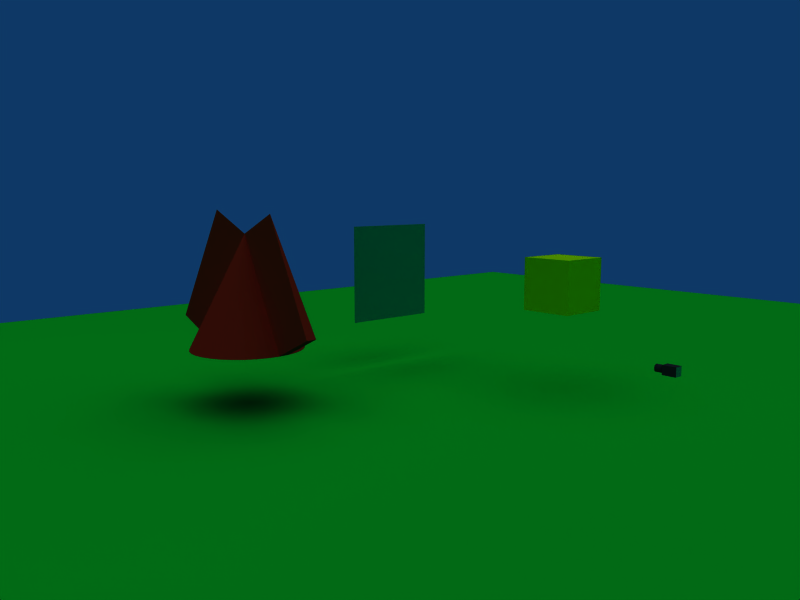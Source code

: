 # Source: camera_component-2.1.blend  (saved by Blender 2.49.2; exported with 4.5.12 LTS)
import bpy
from mathutils import Matrix  # noqa: F401  (used for matrix-valued properties, if any)

bpy.ops.wm.read_factory_settings(use_empty=True)
scene = bpy.context.scene
scene.name = 'Scene'

# ---- collections
col_collection_1 = bpy.data.collections.new('Collection 1'); scene.collection.children.link(col_collection_1)
col_collection_2 = bpy.data.collections.new('Collection 2'); scene.collection.children.link(col_collection_2)

# ---- materials (node trees are filled in below, after node groups)
mat_cameramat = bpy.data.materials.new('CameraMat')
mat_cameramat.alpha_threshold = 0.0
mat_cameramat.diffuse_color = (0.14, 0.14, 0.14, 1.0)
mat_cameramat.specular_color = (0.28, 0.28, 0.28)
mat_cameramat.roughness = 0.5
mat_cameramat.line_color = (0.0, 0.0, 0.0, 1.0)
mat_screenmat = bpy.data.materials.new('ScreenMat')
mat_screenmat.alpha_threshold = 0.0
mat_screenmat.preview_render_type = 'CUBE'
mat_screenmat.diffuse_color = (0.01333, 0.6304, 0.417, 1.0)
mat_screenmat.roughness = 0.5
mat_screenmat.line_color = (0.0, 0.0, 0.0, 1.0)
mat_yellow = bpy.data.materials.new('Yellow')
mat_yellow.alpha_threshold = 0.0
mat_yellow.diffuse_color = (0.7726, 0.9939, 0.0, 1.0)
mat_yellow.roughness = 0.5
mat_yellow.line_color = (0.0, 0.0, 0.0, 1.0)
mat_floormat = bpy.data.materials.new('FloorMat')
mat_floormat.alpha_threshold = 0.0
mat_floormat.diffuse_color = (0.01631, 0.7714, 0.1148, 1.0)
mat_floormat.roughness = 0.5
mat_floormat.line_color = (0.0, 0.0, 0.0, 1.0)
mat_material = bpy.data.materials.new('Material')
mat_material.alpha_threshold = 0.0
mat_material.preview_render_type = 'CUBE'
mat_material.diffuse_color = (0.9515, 0.1147, 0.04902, 1.0)
mat_material.roughness = 0.5
mat_material.line_color = (0.0, 0.0, 0.0, 1.0)

# ---- material node trees

# ---- world
world_world = bpy.data.worlds.new('World'); scene.world = world_world
world_world.color = (0.05656, 0.221, 0.4)
world_world.use_sun_shadow = False
world_world.sun_shadow_jitter_overblur = 0.0
world_world.cycles.sampling_method = 'MANUAL'
world_world.cycles.sample_map_resolution = 256

# ---- cameras
cam_camera_001 = bpy.data.cameras.new('Camera.001')
cam_camera_001.passepartout_alpha = 0.2
cam_camera_001.clip_end = 100.0
cam_camera_001.lens = 35.0
cam_camera_001.show_limits = True
cam_camera_001.show_passepartout = False
cam_camera_001.show_safe_areas = True
cam_camera_001.dof.focus_distance = 0.0
cam_camera_001.dof.aperture_fstop = 128.0
cam_camera_002 = bpy.data.cameras.new('Camera.002')
cam_camera_002.passepartout_alpha = 0.4
cam_camera_002.clip_end = 100.0
cam_camera_002.lens = 35.0
cam_camera_002.show_safe_areas = True
cam_camera_002.dof.focus_distance = 0.0
cam_camera_002.dof.aperture_fstop = 128.0

# ---- lights
light_lamp_002 = bpy.data.lights.new('Lamp.002', 'SPOT')
light_lamp_002.transmission_factor = 0.0
light_lamp_002.energy = 100.0
light_lamp_002.shadow_buffer_clip_start = 0.5
light_lamp_002.shadow_soft_size = 1.0
light_lamp_002.shadow_maximum_resolution = 0.006
light_lamp_002.use_absolute_resolution = True
light_lamp_002.cycles.use_multiple_importance_sampling = False
light_lamp_001 = bpy.data.lights.new('Lamp.001', 'SUN')
light_lamp_001.transmission_factor = 0.0
light_lamp_001.angle = 1.571
light_lamp_001.energy = 1.0
light_lamp_001.shadow_buffer_clip_start = 0.5
light_lamp_001.shadow_soft_size = 1.0
light_lamp_001.shadow_cascade_max_distance = 1000.0
light_lamp_001.cycles.use_multiple_importance_sampling = False

# ---- meshes
me_cube_020 = bpy.data.meshes.new('Cube.020')
me_cube_020.from_pydata([(0.2, 0.1, -0.1), (0.2, -0.1, -0.1), (-0.1, -0.1, -0.1), (-0.1, 0.1, -0.1), (0.2, 0.1, 0.1), (0.2, -0.1, 0.1), (-0.1, -0.1, 0.1), (-0.1, 0.1, 0.1)], [], [(0, 1, 2, 3), (4, 7, 6, 5), (0, 4, 5, 1), (1, 5, 6, 2), (2, 6, 7, 3), (4, 0, 3, 7)])
me_cube_020.polygons.foreach_set('material_index', [0, 0, 1, 0, 0, 0])
me_cube_020.materials.append(mat_cameramat)
me_cube_020.materials.append(mat_screenmat)
me_cube_020.use_remesh_preserve_volume = False
me_cube_020.use_remesh_preserve_attributes = False
me_cube_020.use_mirror_vertex_groups = False
me_cube_020.update()
me_cylinder = bpy.data.meshes.new('Cylinder')
me_cylinder.from_pydata([(-0.04, 0.05657, -0.05657), (-0.04, 0.04445, -0.06652), (-0.04, 0.03061, -0.07391), (-0.04, 0.01561, -0.07846), (-0.04, 7.409e-09, -0.08), (-0.04, -0.01561, -0.07846), (-0.04, -0.03061, -0.07391), (-0.04, -0.04445, -0.06652), (-0.04, -0.05657, -0.05657), (-0.04, -0.06652, -0.04445), (-0.04, -0.07391, -0.03061), (-0.04, -0.07846, -0.01561), (-0.04, -0.08, 2.305e-08), (-0.04, -0.07846, 0.01561), (-0.04, -0.07391, 0.03061), (-0.04, -0.06652, 0.04445), (-0.04, -0.05657, 0.05657), (-0.04, -0.04445, 0.06652), (-0.04, -0.03061, 0.07391), (-0.04, -0.01561, 0.07846), (-0.04, 7.862e-08, 0.08), (-0.04, 0.01561, 0.07846), (-0.04, 0.03061, 0.07391), (-0.04, 0.04445, 0.06652), (-0.04, 0.05657, 0.05657), (-0.04, 0.06652, 0.04445), (-0.04, 0.07391, 0.03061), (-0.04, 0.07846, 0.01561), (-0.04, 0.08, -1.314e-07), (-0.04, 0.07846, -0.01561), (-0.04, 0.07391, -0.03061), (-0.04, 0.06652, -0.04445), (0.14, 0.05657, -0.05657), (0.14, 0.04445, -0.06652), (0.14, 0.03061, -0.07391), (0.14, 0.01561, -0.07846), (0.14, -1.81e-07, -0.08), (0.14, -0.01561, -0.07846), (0.14, -0.03061, -0.07391), (0.14, -0.04445, -0.06652), (0.14, -0.05657, -0.05657), (0.14, -0.06652, -0.04445), (0.14, -0.07391, -0.03061), (0.14, -0.07846, -0.01561), (0.14, -0.08, -7.137e-08), (0.14, -0.07846, 0.01561), (0.14, -0.07391, 0.03061), (0.14, -0.06652, 0.04445), (0.14, -0.05657, 0.05657), (0.14, -0.04445, 0.06652), (0.14, -0.03061, 0.07391), (0.14, -0.01561, 0.07846), (0.14, -3.298e-07, 0.08), (0.14, 0.01561, 0.07846), (0.14, 0.03061, 0.07391), (0.14, 0.04445, 0.06652), (0.14, 0.05657, 0.05657), (0.14, 0.06652, 0.04445), (0.14, 0.07391, 0.03062), (0.14, 0.07846, 0.01561), (0.14, 0.08, 5.854e-07), (0.14, 0.07846, -0.01561), (0.14, 0.07391, -0.03061), (0.14, 0.06652, -0.04445), (0.14, -1.369e-09, 3.02e-09), (-0.04, 0.04525, -0.04525), (-0.04, 0.05321, -0.03556), (-0.04, 0.05913, -0.02449), (-0.04, 0.06277, -0.01249), (-0.04, 0.064, -1.108e-07), (-0.04, 0.06277, 0.01249), (-0.04, 0.05913, 0.02449), (-0.04, 0.05321, 0.03556), (-0.04, 0.04525, 0.04525), (-0.04, 0.03556, 0.05321), (-0.04, 0.02449, 0.05913), (-0.04, 0.01249, 0.06277), (-0.04, 6.672e-08, 0.064), (-0.04, -0.01249, 0.06277), (-0.04, -0.02449, 0.05913), (-0.04, -0.03556, 0.05321), (-0.04, -0.04525, 0.04525), (-0.04, -0.05321, 0.03556), (-0.04, -0.05913, 0.02449), (-0.04, -0.06277, 0.01249), (-0.04, -0.064, 1.281e-08), (-0.04, -0.06277, -0.01249), (-0.04, -0.05913, -0.02449), (-0.04, -0.05321, -0.03556), (-0.04, -0.04525, -0.04525), (-0.04, -0.03556, -0.05321), (-0.04, -0.02449, -0.05913), (-0.04, -0.01249, -0.06277), (-0.04, 9.756e-09, -0.064), (-0.04, 0.01249, -0.06277), (-0.04, 0.02449, -0.05913), (-0.04, 0.03556, -0.05321), (0.13, 0.04525, -0.04525), (0.13, 0.03556, -0.05321), (0.13, 0.02449, -0.05913), (0.13, 0.01249, -0.06277), (0.13, 7.36e-09, -0.064), (0.13, -0.01249, -0.06277), (0.13, -0.02449, -0.05913), (0.13, -0.03556, -0.05321), (0.13, -0.04525, -0.04525), (0.13, -0.05321, -0.03556), (0.13, -0.05913, -0.02449), (0.13, -0.06277, -0.01249), (0.13, -0.064, 1.809e-08), (0.13, -0.06277, 0.01249), (0.13, -0.05913, 0.02449), (0.13, -0.05321, 0.03556), (0.13, -0.04525, 0.04525), (0.13, -0.03556, 0.05321), (0.13, -0.02449, 0.05913), (0.13, -0.01249, 0.06277), (0.13, 6.433e-08, 0.064), (0.13, 0.01249, 0.06277), (0.13, 0.02449, 0.05913), (0.13, 0.03556, 0.05321), (0.13, 0.04525, 0.04525), (0.13, 0.05321, 0.03556), (0.13, 0.05913, 0.02449), (0.13, 0.06277, 0.01249), (0.13, 0.064, -1.055e-07), (0.13, 0.06277, -0.01249), (0.13, 0.05913, -0.02449), (0.13, 0.05321, -0.03556), (0.13, 2.528e-09, -2.764e-09)], [], [(64, 33, 32), (64, 34, 33), (64, 35, 34), (64, 36, 35), (64, 37, 36), (64, 38, 37), (64, 39, 38), (64, 40, 39), (64, 41, 40), (64, 42, 41), (64, 43, 42), (64, 44, 43), (64, 45, 44), (64, 46, 45), (64, 47, 46), (64, 48, 47), (64, 49, 48), (64, 50, 49), (64, 51, 50), (64, 52, 51), (64, 53, 52), (64, 54, 53), (64, 55, 54), (64, 56, 55), (64, 57, 56), (64, 58, 57), (64, 59, 58), (64, 60, 59), (64, 61, 60), (64, 62, 61), (64, 63, 62), (64, 32, 63), (0, 32, 33, 1), (1, 33, 34, 2), (2, 34, 35, 3), (3, 35, 36, 4), (4, 36, 37, 5), (5, 37, 38, 6), (6, 38, 39, 7), (7, 39, 40, 8), (8, 40, 41, 9), (9, 41, 42, 10), (10, 42, 43, 11), (11, 43, 44, 12), (12, 44, 45, 13), (13, 45, 46, 14), (14, 46, 47, 15), (15, 47, 48, 16), (16, 48, 49, 17), (17, 49, 50, 18), (18, 50, 51, 19), (19, 51, 52, 20), (20, 52, 53, 21), (21, 53, 54, 22), (22, 54, 55, 23), (23, 55, 56, 24), (24, 56, 57, 25), (25, 57, 58, 26), (26, 58, 59, 27), (27, 59, 60, 28), (28, 60, 61, 29), (29, 61, 62, 30), (30, 62, 63, 31), (32, 0, 31, 63), (31, 0, 65, 66), (30, 31, 66, 67), (29, 30, 67, 68), (28, 29, 68, 69), (27, 28, 69, 70), (26, 27, 70, 71), (25, 26, 71, 72), (24, 25, 72, 73), (23, 24, 73, 74), (22, 23, 74, 75), (21, 22, 75, 76), (20, 21, 76, 77), (19, 20, 77, 78), (18, 19, 78, 79), (17, 18, 79, 80), (16, 17, 80, 81), (15, 16, 81, 82), (14, 15, 82, 83), (13, 14, 83, 84), (12, 13, 84, 85), (11, 12, 85, 86), (10, 11, 86, 87), (9, 10, 87, 88), (8, 9, 88, 89), (7, 8, 89, 90), (6, 7, 90, 91), (5, 6, 91, 92), (4, 5, 92, 93), (3, 4, 93, 94), (2, 3, 94, 95), (1, 2, 95, 96), (0, 1, 96, 65), (65, 96, 98, 97), (96, 95, 99, 98), (95, 94, 100, 99), (94, 93, 101, 100), (93, 92, 102, 101), (92, 91, 103, 102), (91, 90, 104, 103), (90, 89, 105, 104), (89, 88, 106, 105), (88, 87, 107, 106), (87, 86, 108, 107), (86, 85, 109, 108), (85, 84, 110, 109), (84, 83, 111, 110), (83, 82, 112, 111), (82, 81, 113, 112), (81, 80, 114, 113), (80, 79, 115, 114), (79, 78, 116, 115), (78, 77, 117, 116), (77, 76, 118, 117), (76, 75, 119, 118), (75, 74, 120, 119), (74, 73, 121, 120), (73, 72, 122, 121), (72, 71, 123, 122), (71, 70, 124, 123), (70, 69, 125, 124), (69, 68, 126, 125), (68, 67, 127, 126), (67, 66, 128, 127), (66, 65, 97, 128), (129, 97, 98), (129, 98, 99), (129, 99, 100), (129, 100, 101), (129, 101, 102), (129, 102, 103), (129, 103, 104), (129, 104, 105), (129, 105, 106), (129, 106, 107), (129, 107, 108), (129, 108, 109), (129, 109, 110), (129, 110, 111), (129, 111, 112), (129, 112, 113), (129, 113, 114), (129, 114, 115), (129, 115, 116), (129, 116, 117), (129, 117, 118), (129, 118, 119), (129, 119, 120), (129, 120, 121), (129, 121, 122), (129, 122, 123), (129, 123, 124), (129, 124, 125), (129, 125, 126), (129, 126, 127), (129, 127, 128), (128, 97, 129)])
me_cylinder.polygons.foreach_set('use_smooth', [0, 0, 0, 0, 0, 0, 0, 0, 0, 0, 0, 0, 0, 0, 0, 0, 0, 0, 0, 0, 0, 0, 0, 0, 0, 0, 0, 0, 0, 0, 0, 0, 1, 1, 1, 1, 1, 1, 1, 1, 1, 1, 1, 1, 1, 1, 1, 1, 1, 1, 1, 1, 1, 1, 1, 1, 1, 1, 1, 1, 1, 1, 1, 1, 0, 0, 0, 0, 0, 0, 0, 0, 0, 0, 0, 0, 0, 0, 0, 0, 0, 0, 0, 0, 0, 0, 0, 0, 0, 0, 0, 0, 0, 0, 0, 0, 1, 1, 1, 1, 1, 1, 1, 1, 1, 1, 1, 1, 1, 1, 1, 1, 1, 1, 1, 1, 1, 1, 1, 1, 1, 1, 1, 1, 1, 1, 1, 1, 0, 0, 0, 0, 0, 0, 0, 0, 0, 0, 0, 0, 0, 0, 0, 0, 0, 0, 0, 0, 0, 0, 0, 0, 0, 0, 0, 0, 0, 0, 0, 0])
me_cylinder.materials.append(mat_cameramat)
me_cylinder.use_remesh_preserve_volume = False
me_cylinder.use_remesh_preserve_attributes = False
me_cylinder.use_mirror_vertex_groups = False
me_cylinder.update()
me_cube = bpy.data.meshes.new('Cube')
me_cube.from_pydata([(1.0, 1.0, -1.0), (1.0, -1.0, -1.0), (-1.0, -1.0, -1.0), (-1.0, 1.0, -1.0), (1.0, 1.0, 1.0), (1.0, -1.0, 1.0), (-1.0, -1.0, 1.0), (-1.0, 1.0, 1.0)], [], [(0, 1, 2, 3), (4, 7, 6, 5), (0, 4, 5, 1), (1, 5, 6, 2), (2, 6, 7, 3), (4, 0, 3, 7)])
me_cube.materials.append(mat_yellow)
me_cube.use_remesh_preserve_volume = False
me_cube.use_remesh_preserve_attributes = False
me_cube.use_mirror_vertex_groups = False
me_cube.update()
me_plane_001 = bpy.data.meshes.new('Plane.001')
me_plane_001.from_pydata([(1.0, 1.0, 0.0), (1.0, -1.0, 0.0), (-1.0, -1.0, 0.0), (-1.0, 1.0, 0.0)], [], [(0, 3, 2, 1)])
me_plane_001.materials.append(mat_screenmat)
me_plane_001.use_remesh_preserve_volume = False
me_plane_001.use_remesh_preserve_attributes = False
me_plane_001.use_mirror_vertex_groups = False
me_plane_001.update()
me_plane = bpy.data.meshes.new('Plane')
me_plane.from_pydata([(1.0, 1.0, 0.0), (1.0, -1.0, 0.0), (-1.0, -1.0, 0.0), (-1.0, 1.0, 0.0)], [], [(0, 3, 2, 1)])
me_plane.materials.append(mat_floormat)
me_plane.use_remesh_preserve_volume = False
me_plane.use_remesh_preserve_attributes = False
me_plane.use_mirror_vertex_groups = False
me_plane.update()
me_cone = bpy.data.meshes.new('Cone')
me_cone.from_pydata([(0.7071, 0.7071, -1.0), (0.8315, 0.5556, -1.0), (0.9239, 0.3827, -1.0), (0.9808, 0.1951, -1.0), (1.0, 7.55e-08, -1.0), (0.9808, -0.1951, -1.0), (0.9239, -0.3827, -1.0), (0.8315, -0.5556, -1.0), (0.7071, -0.7071, -1.0), (0.5556, -0.8315, -1.0), (0.3827, -0.9239, -1.0), (0.1951, -0.9808, -1.0), (-3.258e-07, -1.0, -1.0), (-0.1951, -0.9808, -1.0), (-0.3827, -0.9239, -1.0), (-0.5556, -0.8315, -1.0), (-0.7071, -0.7071, -1.0), (-0.8315, -0.5556, -1.0), (-0.9239, -0.3827, -1.0), (-0.9808, -0.1951, -1.0), (-1.0, 9.656e-07, -1.0), (-0.9808, 0.1951, -1.0), (-0.9239, 0.3827, -1.0), (-0.8315, 0.5556, -1.0), (-0.7071, 0.7071, -1.0), (-0.5556, 0.8315, -1.0), (-0.3827, 0.9239, -1.0), (-0.1951, 0.9808, -1.0), (1.605e-06, 1.0, -1.0), (0.1951, 0.9808, -1.0), (0.3827, 0.9239, -1.0), (0.5556, 0.8315, -1.0), (0.0, 0.0, 1.0), (0.0, 0.0, -1.0), (1.802, 0.07898, -0.5991), (0.8019, 0.07898, 1.401), (1.783, 0.2741, -0.5991), (-1.713, -0.0702, -0.6436), (-0.7128, -0.0702, 1.356), (-1.694, -0.2653, -0.6436)], [], [(1, 0, 32), (32, 2, 1), (32, 3, 2), (32, 5, 4), (32, 6, 5), (32, 7, 6), (32, 8, 7), (32, 9, 8), (32, 10, 9), (32, 11, 10), (32, 12, 11), (32, 13, 12), (32, 14, 13), (32, 15, 14), (32, 16, 15), (32, 17, 16), (32, 18, 17), (32, 19, 18), (32, 21, 20), (32, 22, 21), (32, 23, 22), (32, 24, 23), (32, 25, 24), (32, 26, 25), (32, 27, 26), (32, 28, 27), (32, 29, 28), (32, 30, 29), (32, 31, 30), (32, 0, 31), (33, 0, 1), (33, 1, 2), (33, 2, 3), (33, 3, 4), (33, 4, 5), (33, 5, 6), (33, 6, 7), (33, 7, 8), (33, 8, 9), (33, 9, 10), (33, 10, 11), (33, 11, 12), (33, 12, 13), (33, 13, 14), (33, 14, 15), (33, 15, 16), (33, 16, 17), (33, 17, 18), (33, 18, 19), (33, 19, 20), (33, 20, 21), (33, 21, 22), (33, 22, 23), (33, 23, 24), (33, 24, 25), (33, 25, 26), (33, 26, 27), (33, 27, 28), (33, 28, 29), (33, 29, 30), (33, 30, 31), (31, 0, 33), (32, 4, 34, 35), (4, 3, 36, 34), (3, 32, 35, 36), (35, 34, 36), (32, 20, 37, 38), (20, 19, 39, 37), (19, 32, 38, 39), (38, 37, 39)])
me_cone.materials.append(mat_material)
me_cone.use_remesh_preserve_volume = False
me_cone.use_remesh_preserve_attributes = False
me_cone.use_mirror_vertex_groups = False
me_cone.update()

# ---- objects
ob_cameramain = bpy.data.objects.new('CameraMain', None)
ob_cameracube = bpy.data.objects.new('CameraCube', me_cube_020)
ob_cameralens = bpy.data.objects.new('CameraLens', me_cylinder)
ob_camerarobot = bpy.data.objects.new('CameraRobot', cam_camera_001)
ob_cube = bpy.data.objects.new('Cube', me_cube)
ob_screen = bpy.data.objects.new('Screen', me_plane_001)
ob_plane = bpy.data.objects.new('Plane', me_plane)
ob_camera = bpy.data.objects.new('Camera', cam_camera_002)
ob_lamp_001 = bpy.data.objects.new('Lamp.001', light_lamp_002)
ob_cone = bpy.data.objects.new('Cone', me_cone)
ob_lamp = bpy.data.objects.new('Lamp', light_lamp_001)

# ---- transforms, parenting, visibility, modifiers, constraints
ob_cameramain.location = (0.0, 0.0, 0.0)
ob_cameramain.lock_rotations_4d = False
ob_cameramain.empty_display_type = 'ARROWS'
ob_cameramain.empty_image_offset = (0.0, 0.0)
ob_cameramain.lineart.crease_threshold = 0.0
ob_cameracube.parent = ob_cameramain
ob_cameracube.location = (0.0, 0.0, 0.0)
ob_cameracube.rotation_euler = (0.0, -0.0, -3.142)
ob_cameracube.scale = (0.5, 0.5, 0.5)
ob_cameracube.lock_rotations_4d = False
ob_cameracube.empty_display_type = 'ARROWS'
ob_cameracube.lineart.crease_threshold = 0.0
ob_cameralens.parent = ob_cameramain
ob_cameralens.location = (0.12, 1.812e-08, 0.0)
ob_cameralens.rotation_euler = (0.0, -0.0, -3.142)
ob_cameralens.scale = (0.5, 0.5, 0.5)
ob_cameralens.lock_rotations_4d = False
ob_cameralens.empty_display_type = 'ARROWS'
ob_cameralens.lineart.crease_threshold = 0.0
ob_camerarobot.parent = ob_cameramain
ob_camerarobot.location = (0.1, 1.231e-08, 5.275e-05)
ob_camerarobot.rotation_euler = (1.571, 1.097e-07, -1.571)
ob_camerarobot.scale = (0.5, 0.5, 0.5)
ob_camerarobot.lock_rotations_4d = False
ob_camerarobot.empty_display_type = 'ARROWS'
ob_camerarobot.lineart.crease_threshold = 0.0
ob_cube.location = (5.0, -5.0, 0.0)
ob_cube.scale = (0.5, 0.5, 0.5)
ob_cube.lock_rotations_4d = False
ob_cube.empty_display_type = 'ARROWS'
ob_cube.lineart.crease_threshold = 0.0
ob_screen.location = (8.76, -4.0, 0.0)
ob_screen.rotation_euler = (1.571, 7.55e-08, -1.571)
ob_screen.lock_rotations_4d = False
ob_screen.empty_display_type = 'ARROWS'
ob_screen.lineart.crease_threshold = 0.0
ob_plane.location = (0.0, 0.0, -2.0)
ob_plane.scale = (20.0, 20.0, 20.0)
ob_plane.lock_rotations_4d = False
ob_plane.empty_display_type = 'ARROWS'
ob_plane.lineart.crease_threshold = 0.0
ob_camera.location = (-3.813, 6.93, 1.751)
ob_camera.rotation_euler = (1.43, 7.221e-06, 3.985)
ob_camera.lock_rotations_4d = False
ob_camera.empty_display_type = 'ARROWS'
ob_camera.lineart.crease_threshold = 0.0
ob_lamp_001.location = (10.0, -10.0, 12.0)
ob_lamp_001.rotation_euler = (0.6981, -0.0, 0.0)
ob_lamp_001.lock_rotations_4d = False
ob_lamp_001.empty_display_type = 'ARROWS'
ob_lamp_001.lineart.crease_threshold = 0.0
ob_cone.location = (8.0, 0.0, 0.0)
ob_cone.lock_rotations_4d = False
ob_cone.empty_display_type = 'ARROWS'
ob_cone.lineart.crease_threshold = 0.0
ob_lamp.location = (11.0, 0.0, 21.0)
ob_lamp.lock_rotations_4d = False
ob_lamp.empty_display_type = 'ARROWS'
ob_lamp.lineart.crease_threshold = 0.0

# ---- collection membership
col_collection_1.objects.link(ob_cameramain)
col_collection_1.objects.link(ob_cameracube)
col_collection_1.objects.link(ob_cameralens)
col_collection_1.objects.link(ob_camerarobot)
col_collection_2.objects.link(ob_cube)
col_collection_2.objects.link(ob_screen)
col_collection_2.objects.link(ob_plane)
col_collection_2.objects.link(ob_camera)
col_collection_2.objects.link(ob_lamp_001)
col_collection_2.objects.link(ob_cone)
col_collection_2.objects.link(ob_lamp)

# ---- scene / render settings (as saved in the file)
scene.camera = ob_camera
scene.frame_start = 1; scene.frame_end = 250; scene.frame_set(11)
scene.render.engine = 'BLENDER_EEVEE_NEXT'
scene.render.image_settings.color_mode = 'RGB'
scene.render.image_settings.compression = 90
scene.render.resolution_x = 800
scene.render.resolution_y = 600
scene.render.pixel_aspect_x = 100.0
scene.render.pixel_aspect_y = 100.0
scene.render.fps = 25
scene.render.dither_intensity = 0.0
scene.render.use_compositing = False
scene.render.use_sequencer = False
scene.render.bake_margin = 2
scene.render.bake_bias = 0.0
scene.render.use_stamp_time = False
scene.render.use_stamp_date = False
scene.render.use_stamp_frame = False
scene.render.use_stamp_camera = False
scene.render.use_stamp_scene = False
scene.render.use_stamp_filename = False
scene.render.use_stamp_render_time = False
scene.render.stamp_font_size = 0
scene.cycles.use_denoising = False
scene.cycles.samples = 10
scene.cycles.sampling_pattern = 'TABULATED_SOBOL'
scene.cycles.light_sampling_threshold = 0.0
scene.cycles.use_adaptive_sampling = False
scene.cycles.use_light_tree = False
scene.cycles.blur_glossy = 0.0
scene.cycles.volume_bounces = 1
scene.cycles.pixel_filter_type = 'GAUSSIAN'
scene.cycles.sample_clamp_indirect = 0.0
scene.view_settings.view_transform = 'Raw'
bpy.context.view_layer.update()
